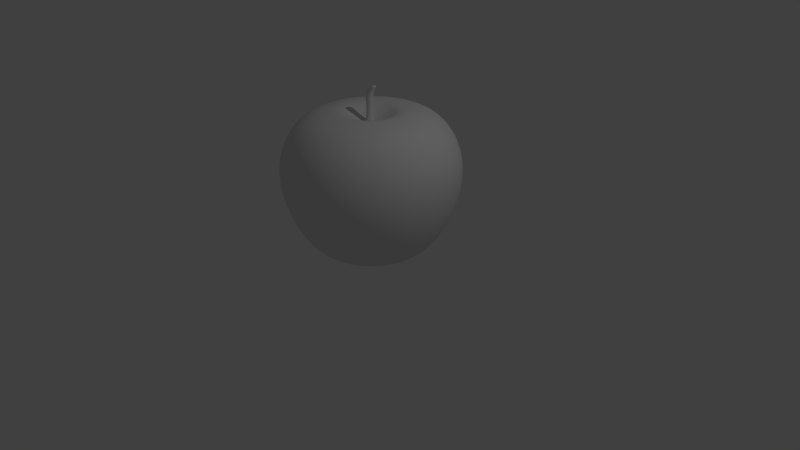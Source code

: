 # Source: apple2.blend  (saved by Blender 2.71.0; exported with 4.5.12 LTS)
import bpy
from mathutils import Matrix  # noqa: F401  (used for matrix-valued properties, if any)

bpy.ops.wm.read_factory_settings(use_empty=True)
scene = bpy.context.scene
scene.name = 'Scene'

# ---- collections
col_collection_1 = bpy.data.collections.new('Collection 1'); scene.collection.children.link(col_collection_1)

# ---- materials (node trees are filled in below, after node groups)
mat_apple_leaf = bpy.data.materials.new('apple-leaf')
mat_apple_leaf.alpha_threshold = 0.0
mat_apple_leaf.use_transparent_shadow = False
mat_apple_leaf.preview_render_type = 'CUBE'
mat_apple_leaf.roughness = 0.5
mat_apple_leaf.line_color = (0.0, 0.0, 0.0, 1.0)
mat_apple_body = bpy.data.materials.new('apple-body')
mat_apple_body.alpha_threshold = 0.0
mat_apple_body.use_transparent_shadow = False
mat_apple_body.preview_render_type = 'FLAT'
mat_apple_body.roughness = 0.5
mat_apple_body.line_color = (0.0, 0.0, 0.0, 1.0)

# ---- material node trees

# ---- world
world_world = bpy.data.worlds.new('World'); scene.world = world_world
world_world.color = (0.05088, 0.05088, 0.05088)
world_world.use_sun_shadow = False
world_world.sun_shadow_jitter_overblur = 0.0
world_world.cycles.sampling_method = 'MANUAL'
world_world.cycles.sample_map_resolution = 256

# ---- cameras
cam_camera = bpy.data.cameras.new('Camera')
cam_camera.clip_end = 100.0
cam_camera.lens = 35.0
cam_camera.sensor_width = 32.0
cam_camera.sensor_height = 18.0
cam_camera.ortho_scale = 7.314
cam_camera.dof.focus_distance = 0.0
cam_camera.dof.aperture_fstop = 128.0

# ---- lights
light_lamp = bpy.data.lights.new('Lamp', 'POINT')
light_lamp.transmission_factor = 0.0
light_lamp.cutoff_distance = 30.0
light_lamp.energy = 100.0
light_lamp.shadow_buffer_clip_start = 1.001
light_lamp.shadow_soft_size = 0.1
light_lamp.shadow_maximum_resolution = 0.006
light_lamp.use_absolute_resolution = True
light_lamp.cycles.use_multiple_importance_sampling = False

# ---- meshes
me_circle_001 = bpy.data.meshes.new('Circle.001')
me_circle_001.from_pydata([(-2.768e-08, 0.05629, 1.779), (-0.02814, 0.04875, 1.779), (-0.04875, 0.02814, 1.779), (-0.05629, -1.255e-07, 1.779), (-0.04875, -0.02815, 1.779), (-0.02814, -0.04875, 1.779), (-3.618e-08, -0.05629, 1.779), (0.02814, -0.04875, 1.779), (0.04875, -0.02815, 1.779), (0.05629, -1.492e-07, 1.779), (0.04875, 0.02814, 1.779), (0.02814, 0.04875, 1.779), (-2.768e-08, 0.05629, 2.169), (-0.02814, 0.04875, 2.169), (-0.04875, 0.02814, 2.169), (-0.05629, -1.255e-07, 2.169), (-0.04875, -0.02815, 2.169), (-0.02814, -0.04875, 2.169), (-3.618e-08, -0.05629, 2.169), (0.02814, -0.04875, 2.169), (0.04875, -0.02815, 2.169), (0.05629, -1.492e-07, 2.169), (0.04875, 0.02814, 2.169), (0.02814, 0.04875, 2.169), (0.01892, 0.03277, 1.974), (-2.471e-08, 0.03784, 1.974), (0.03277, 0.01892, 1.974), (0.03784, -1.445e-07, 1.974), (0.03277, -0.01892, 1.974), (0.01892, -0.03277, 1.974), (-3.043e-08, -0.03784, 1.974), (-0.01892, -0.03277, 1.974), (-0.03277, -0.01892, 1.974), (-0.03784, -1.285e-07, 1.974), (-0.03277, 0.01892, 1.974), (-0.01892, 0.03277, 1.974), (-2.556e-08, 0.04264, 2.071), (0.02132, 0.03693, 2.071), (0.03693, 0.02132, 2.071), (0.04264, -1.457e-07, 2.071), (0.03693, -0.02132, 2.071), (0.02132, -0.03693, 2.071), (-3.2e-08, -0.04264, 2.071), (-0.02132, -0.03693, 2.071), (-0.03693, -0.02132, 2.071), (-0.04264, -1.278e-07, 2.071), (-0.03693, 0.02132, 2.071), (-0.02132, 0.03693, 2.071), (0.08799, 0.03541, 2.261), (0.07028, 0.03066, 2.261), (0.05732, 0.0177, 2.261), (0.05258, -1.424e-07, 2.261), (0.05732, -0.0177, 2.261), (0.07028, -0.03066, 2.261), (0.08799, -0.03541, 2.261), (0.1057, -0.03066, 2.261), (0.1187, -0.0177, 2.261), (0.1234, -1.573e-07, 2.261), (0.1187, 0.0177, 2.261), (0.1057, 0.03066, 2.261), (0.08793, 0.001981, 2.263), (0.08762, 0.001897, 2.263), (0.08739, 0.00167, 2.263), (0.08731, 0.001358, 2.263), (0.08739, 0.001047, 2.263), (0.08762, 0.0008192, 2.263), (0.08793, 0.0007359, 2.263), (0.08824, 0.0008192, 2.263), (0.08847, 0.001047, 2.263), (0.08855, 0.001358, 2.263), (0.08847, 0.00167, 2.263), (0.08824, 0.001897, 2.263)], [], [(37, 36, 12, 23), (38, 37, 23, 22), (39, 38, 22, 21), (40, 39, 21, 20), (41, 40, 20, 19), (42, 41, 19, 18), (43, 42, 18, 17), (44, 43, 17, 16), (45, 44, 16, 15), (46, 45, 15, 14), (47, 46, 14, 13), (36, 47, 13, 12), (11, 0, 25, 24), (10, 11, 24, 26), (9, 10, 26, 27), (8, 9, 27, 28), (7, 8, 28, 29), (6, 7, 29, 30), (5, 6, 30, 31), (4, 5, 31, 32), (3, 4, 32, 33), (2, 3, 33, 34), (1, 2, 34, 35), (0, 1, 35, 25), (24, 25, 36, 37), (26, 24, 37, 38), (27, 26, 38, 39), (28, 27, 39, 40), (29, 28, 40, 41), (30, 29, 41, 42), (31, 30, 42, 43), (32, 31, 43, 44), (33, 32, 44, 45), (34, 33, 45, 46), (35, 34, 46, 47), (25, 35, 47, 36), (23, 12, 48, 59), (22, 23, 59, 58), (21, 22, 58, 57), (20, 21, 57, 56), (19, 20, 56, 55), (18, 19, 55, 54), (17, 18, 54, 53), (16, 17, 53, 52), (15, 16, 52, 51), (14, 15, 51, 50), (13, 14, 50, 49), (12, 13, 49, 48), (59, 48, 60, 71), (58, 59, 71, 70), (57, 58, 70, 69), (56, 57, 69, 68), (55, 56, 68, 67), (54, 55, 67, 66), (53, 54, 66, 65), (52, 53, 65, 64), (51, 52, 64, 63), (50, 51, 63, 62), (49, 50, 62, 61), (48, 49, 61, 60)])
me_circle_001.polygons.foreach_set('use_smooth', [True] * 60)
_uv = me_circle_001.uv_layers.new(name='UVMap')
_uv.uv.foreach_set('vector', [0.5, 0.5007, 0.5001, 0.5008, 0.4999, 0.5012, 0.4999, 0.5012, 0.4998, 0.5007, 0.5, 0.5007, 0.4999, 0.5012, 0.4999, 0.5013, 0.4996, 0.5007, 0.4998, 0.5007, 0.4999, 0.5013, 0.4999, 0.5013, 0.4995, 0.5008, 0.4996, 0.5007, 0.4999, 0.5013, 0.4999, 0.5013, 0.4995, 0.501, 0.4995, 0.5008, 0.4999, 0.5013, 0.4999, 0.5013, 0.4996, 0.5011, 0.4995, 0.501, 0.4999, 0.5013, 0.4999, 0.5012, 0.4997, 0.5012, 0.4996, 0.5011, 0.4999, 0.5012, 0.4999, 0.5012, 0.4999, 0.5012, 0.4997, 0.5012, 0.4999, 0.5012, 0.4999, 0.5011, 0.5, 0.5011, 0.4999, 0.5012, 0.4999, 0.5011, 0.4999, 0.5011, 0.5001, 0.501, 0.5, 0.5011, 0.4999, 0.5011, 0.4999, 0.5011, 0.5001, 0.5009, 0.5001, 0.501, 0.4999, 0.5011, 0.4999, 0.5011, 0.5001, 0.5008, 0.5001, 0.5009, 0.4999, 0.5011, 0.4999, 0.5012, 0.5897, 0.8368, 0.4097, 0.8368, 0.5054, 0.5042, 0.5064, 0.501, 0.7457, 0.7468, 0.5897, 0.8368, 0.5064, 0.501, 0.5057, 0.4976, 0.8359, 0.5909, 0.7457, 0.7468, 0.5057, 0.4976, 0.5033, 0.4951, 0.8362, 0.4107, 0.8359, 0.5909, 0.5033, 0.4951, 0.5, 0.494, 0.7463, 0.2543, 0.8362, 0.4107, 0.5, 0.494, 0.4966, 0.4948, 0.5902, 0.1637, 0.7463, 0.2543, 0.4966, 0.4948, 0.494, 0.4971, 0.4095, 0.1632, 0.5902, 0.1637, 0.494, 0.4971, 0.4931, 0.5005, 0.2531, 0.2539, 0.4095, 0.1632, 0.4931, 0.5005, 0.494, 0.5038, 0.1631, 0.4104, 0.2531, 0.2539, 0.494, 0.5038, 0.4963, 0.5062, 0.1634, 0.5908, 0.1631, 0.4104, 0.4963, 0.5062, 0.4996, 0.5072, 0.2536, 0.7468, 0.1634, 0.5908, 0.4996, 0.5072, 0.5029, 0.5065, 0.4097, 0.8368, 0.2536, 0.7468, 0.5029, 0.5065, 0.5054, 0.5042, 0.5064, 0.501, 0.5054, 0.5042, 0.5001, 0.5008, 0.5, 0.5007, 0.5057, 0.4976, 0.5064, 0.501, 0.5, 0.5007, 0.4998, 0.5007, 0.5033, 0.4951, 0.5057, 0.4976, 0.4998, 0.5007, 0.4996, 0.5007, 0.5, 0.494, 0.5033, 0.4951, 0.4996, 0.5007, 0.4995, 0.5008, 0.4966, 0.4948, 0.5, 0.494, 0.4995, 0.5008, 0.4995, 0.501, 0.494, 0.4971, 0.4966, 0.4948, 0.4995, 0.501, 0.4996, 0.5011, 0.4931, 0.5005, 0.494, 0.4971, 0.4996, 0.5011, 0.4997, 0.5012, 0.494, 0.5038, 0.4931, 0.5005, 0.4997, 0.5012, 0.4999, 0.5012, 0.4963, 0.5062, 0.494, 0.5038, 0.4999, 0.5012, 0.5, 0.5011, 0.4996, 0.5072, 0.4963, 0.5062, 0.5, 0.5011, 0.5001, 0.501, 0.5029, 0.5065, 0.4996, 0.5072, 0.5001, 0.501, 0.5001, 0.5009, 0.5054, 0.5042, 0.5029, 0.5065, 0.5001, 0.5009, 0.5001, 0.5008, 0.4999, 0.5012, 0.4999, 0.5012, 0.5, 0.5015, 0.5, 0.5015, 0.4999, 0.5013, 0.4999, 0.5012, 0.5, 0.5015, 0.5, 0.5015, 0.4999, 0.5013, 0.4999, 0.5013, 0.5, 0.5015, 0.4999, 0.5015, 0.4999, 0.5013, 0.4999, 0.5013, 0.4999, 0.5015, 0.4999, 0.5015, 0.4999, 0.5013, 0.4999, 0.5013, 0.4999, 0.5015, 0.4999, 0.5015, 0.4999, 0.5012, 0.4999, 0.5013, 0.4999, 0.5015, 0.4999, 0.5015, 0.4999, 0.5012, 0.4999, 0.5012, 0.4999, 0.5015, 0.5, 0.5015, 0.4999, 0.5011, 0.4999, 0.5012, 0.5, 0.5015, 0.5, 0.5015, 0.4999, 0.5011, 0.4999, 0.5011, 0.5, 0.5015, 0.5, 0.5014, 0.4999, 0.5011, 0.4999, 0.5011, 0.5, 0.5014, 0.5, 0.5015, 0.4999, 0.5011, 0.4999, 0.5011, 0.5, 0.5015, 0.5, 0.5015, 0.4999, 0.5012, 0.4999, 0.5011, 0.5, 0.5015, 0.5, 0.5015, 0.5, 0.5015, 0.5, 0.5015, 0.5, 0.5019, 0.5001, 0.502, 0.5, 0.5015, 0.5, 0.5015, 0.5001, 0.502, 0.5002, 0.5022, 0.4999, 0.5015, 0.5, 0.5015, 0.5002, 0.5022, 0.5001, 0.502, 0.4999, 0.5015, 0.4999, 0.5015, 0.5001, 0.502, 0.5001, 0.5018, 0.4999, 0.5015, 0.4999, 0.5015, 0.5001, 0.5018, 0.5001, 0.5017, 0.4999, 0.5015, 0.4999, 0.5015, 0.5001, 0.5017, 0.5, 0.5016, 0.5, 0.5015, 0.4999, 0.5015, 0.5, 0.5016, 0.5, 0.5016, 0.5, 0.5015, 0.5, 0.5015, 0.5, 0.5016, 0.5, 0.5016, 0.5, 0.5014, 0.5, 0.5015, 0.5, 0.5016, 0.5, 0.5016, 0.5, 0.5015, 0.5, 0.5014, 0.5, 0.5016, 0.5, 0.5017, 0.5, 0.5015, 0.5, 0.5015, 0.5, 0.5017, 0.5, 0.5017, 0.5, 0.5015, 0.5, 0.5015, 0.5, 0.5017, 0.5, 0.5019])
me_circle_001.materials.append(mat_apple_leaf)
me_circle_001.use_remesh_preserve_volume = False
me_circle_001.use_remesh_preserve_attributes = False
me_circle_001.use_mirror_vertex_groups = False
me_circle_001.update()
me_circle = bpy.data.meshes.new('Circle')
me_circle.from_pydata([(-4.067e-08, 0.2637, 0.0), (-0.1319, 0.2284, 0.0), (-0.2284, 0.1319, 0.0), (-0.2637, -8.376e-08, 0.0), (-0.2284, -0.1319, 0.0), (-0.1319, -0.2284, 0.0), (-8.049e-08, -0.2637, 0.0), (0.1319, -0.2284, 0.0), (0.2284, -0.1319, 0.0), (0.2637, -1.948e-07, 0.0), (0.2284, 0.1319, 0.0), (0.1319, 0.2284, 0.0), (-9.131e-08, 0.6253, 0.1368), (-0.3126, 0.5415, 0.1368), (-0.5415, 0.3126, 0.1368), (-0.6253, -1.133e-08, 0.1368), (-0.5415, -0.3126, 0.1368), (-0.3126, -0.5415, 0.1368), (-1.857e-07, -0.6253, 0.1368), (0.3126, -0.5415, 0.1368), (0.5415, -0.3126, 0.1368), (0.6253, -2.747e-07, 0.1368), (0.5415, 0.3126, 0.1368), (0.3126, 0.5415, 0.1368), (-1.722e-07, 1.125, 0.7915), (-0.5625, 0.9742, 0.7915), (-0.9742, 0.5625, 0.7915), (-1.125, 7.884e-08, 0.7915), (-0.9742, -0.5625, 0.7915), (-0.5625, -0.9742, 0.7915), (-3.421e-07, -1.125, 0.7915), (0.5625, -0.9742, 0.7915), (0.9742, -0.5625, 0.7915), (1.125, -3.95e-07, 0.7915), (0.9742, 0.5625, 0.7915), (0.5625, 0.9742, 0.7915), (0.4765, 0.8253, 0.4545), (-1.391e-07, 0.9529, 0.4545), (0.8253, 0.4765, 0.4545), (0.9529, -3.51e-07, 0.4545), (0.8253, -0.4765, 0.4545), (0.4765, -0.8253, 0.4545), (-2.83e-07, -0.9529, 0.4545), (-0.4765, -0.8253, 0.4545), (-0.8253, -0.4765, 0.4545), (-0.9529, 5.04e-08, 0.4545), (-0.8253, 0.4765, 0.4545), (-0.4765, 0.8253, 0.4545), (0.4081, 0.7068, 0.2704), (0.7068, 0.4081, 0.2704), (0.8162, -3.191e-07, 0.2704), (0.7068, -0.4081, 0.2704), (0.4081, -0.7068, 0.2704), (-2.397e-07, -0.8162, 0.2704), (-0.4081, -0.7068, 0.2704), (-0.7068, -0.4081, 0.2704), (-0.8162, 2.463e-08, 0.2704), (-0.7068, 0.4081, 0.2704), (-0.4081, 0.7068, 0.2704), (-1.165e-07, 0.8162, 0.2704), (-2.548e-08, 0.1553, 0.0), (-0.07765, 0.1345, 0.0), (-0.1345, 0.07765, 0.0), (-0.1553, -1.055e-07, 0.0), (-0.1345, -0.07765, 0.0), (-0.07765, -0.1345, 0.0), (-4.893e-08, -0.1553, 0.0), (0.07765, -0.1345, 0.0), (0.1345, -0.07765, 0.0), (0.1553, -1.709e-07, 0.0), (0.1345, 0.07765, 0.0), (0.07765, 0.1345, 0.0), (-1.027e-08, 0.06692, 0.06675), (-0.03346, 0.05796, 0.06675), (-0.05796, 0.03346, 0.06675), (-0.06692, -1.232e-07, 0.06675), (-0.05796, -0.03346, 0.06675), (-0.03346, -0.05796, 0.06675), (-2.038e-08, -0.06692, 0.06675), (0.03346, -0.05796, 0.06675), (0.05796, -0.03346, 0.06675), (0.06692, -1.514e-07, 0.06675), (0.05796, 0.03346, 0.06675), (0.03346, 0.05796, 0.06675), (-1.396e-07, 0.8372, 1.885), (-0.4186, 0.725, 1.885), (-0.725, 0.4186, 1.885), (-0.8372, 2.564e-08, 1.885), (-0.725, -0.4186, 1.885), (-0.4186, -0.725, 1.885), (-2.66e-07, -0.8372, 1.885), (0.4186, -0.725, 1.885), (0.725, -0.4186, 1.885), (0.8372, -3.27e-07, 1.885), (0.725, 0.4186, 1.885), (0.4186, 0.725, 1.885), (0.5491, 0.9511, 1.603), (0.6004, 1.04, 1.214), (-1.858e-07, 1.201, 1.214), (-1.733e-07, 1.098, 1.603), (0.9511, 0.5491, 1.603), (1.04, 0.6004, 1.214), (1.098, -3.881e-07, 1.603), (1.201, -4.122e-07, 1.214), (0.9511, -0.5491, 1.603), (1.04, -0.6004, 1.214), (0.5491, -0.9511, 1.603), (0.6004, -1.04, 1.214), (-3.392e-07, -1.098, 1.603), (-3.671e-07, -1.201, 1.214), (-0.5491, -0.9511, 1.603), (-0.6004, -1.04, 1.214), (-0.9511, -0.5491, 1.603), (-1.04, -0.6004, 1.214), (-1.098, 7.451e-08, 1.603), (-1.201, 9.353e-08, 1.214), (-0.9511, 0.5491, 1.603), (-1.04, 0.6004, 1.214), (-0.5491, 0.9511, 1.603), (-0.6004, 1.04, 1.214), (-8.439e-08, 0.3963, 1.969), (-0.1982, 0.3432, 1.969), (-0.3432, 0.1982, 1.969), (-0.3963, -6.895e-08, 1.969), (-0.3432, -0.1982, 1.969), (-0.1982, -0.3432, 1.969), (-1.442e-07, -0.3963, 1.969), (0.1982, -0.3432, 1.969), (0.3432, -0.1982, 1.969), (0.3963, -2.359e-07, 1.969), (0.3432, 0.1982, 1.969), (0.1982, 0.3432, 1.969), (-6.413e-08, 0.2828, 1.889), (-0.1414, 0.2449, 1.889), (-0.2449, 0.1414, 1.889), (-0.2828, -8.69e-08, 1.889), (-0.2449, -0.1414, 1.889), (-0.1414, -0.2449, 1.889), (-1.068e-07, -0.2828, 1.889), (0.1414, -0.2449, 1.889), (0.2449, -0.1414, 1.889), (0.2828, -2.06e-07, 1.889), (0.2449, 0.1414, 1.889), (0.1414, 0.2449, 1.889), (-4.242e-08, 0.1479, 1.832), (-0.07395, 0.1281, 1.832), (-0.1281, 0.07395, 1.832), (-0.1479, -1.094e-07, 1.832), (-0.1281, -0.07395, 1.832), (-0.07395, -0.1281, 1.832), (-6.475e-08, -0.1479, 1.832), (0.07395, -0.1281, 1.832), (0.1281, -0.07395, 1.832), (0.1479, -1.717e-07, 1.832), (0.1281, 0.07395, 1.832), (0.07395, 0.1281, 1.832), (-2.768e-08, 0.05629, 1.779), (-0.02814, 0.04875, 1.779), (-0.04875, 0.02814, 1.779), (-0.05629, -1.255e-07, 1.779), (-0.04875, -0.02815, 1.779), (-0.02814, -0.04875, 1.779), (-3.618e-08, -0.05629, 1.779), (0.02814, -0.04875, 1.779), (0.04875, -0.02815, 1.779), (0.05629, -1.492e-07, 1.779), (0.04875, 0.02814, 1.779), (0.02814, 0.04875, 1.779)], [], [(11, 0, 12, 23), (10, 11, 23, 22), (9, 10, 22, 21), (8, 9, 21, 20), (7, 8, 20, 19), (6, 7, 19, 18), (5, 6, 18, 17), (4, 5, 17, 16), (3, 4, 16, 15), (2, 3, 15, 14), (1, 2, 14, 13), (0, 1, 13, 12), (36, 37, 24, 35), (38, 36, 35, 34), (39, 38, 34, 33), (40, 39, 33, 32), (41, 40, 32, 31), (42, 41, 31, 30), (43, 42, 30, 29), (44, 43, 29, 28), (45, 44, 28, 27), (46, 45, 27, 26), (47, 46, 26, 25), (37, 47, 25, 24), (48, 59, 37, 36), (49, 48, 36, 38), (50, 49, 38, 39), (51, 50, 39, 40), (52, 51, 40, 41), (53, 52, 41, 42), (54, 53, 42, 43), (55, 54, 43, 44), (56, 55, 44, 45), (57, 56, 45, 46), (58, 57, 46, 47), (59, 58, 47, 37), (23, 12, 59, 48), (22, 23, 48, 49), (21, 22, 49, 50), (20, 21, 50, 51), (19, 20, 51, 52), (18, 19, 52, 53), (17, 18, 53, 54), (16, 17, 54, 55), (15, 16, 55, 56), (14, 15, 56, 57), (13, 14, 57, 58), (12, 13, 58, 59), (0, 11, 71, 60), (11, 10, 70, 71), (10, 9, 69, 70), (9, 8, 68, 69), (8, 7, 67, 68), (7, 6, 66, 67), (6, 5, 65, 66), (5, 4, 64, 65), (4, 3, 63, 64), (3, 2, 62, 63), (2, 1, 61, 62), (1, 0, 60, 61), (60, 71, 83, 72), (71, 70, 82, 83), (70, 69, 81, 82), (69, 68, 80, 81), (68, 67, 79, 80), (67, 66, 78, 79), (66, 65, 77, 78), (65, 64, 76, 77), (64, 63, 75, 76), (63, 62, 74, 75), (62, 61, 73, 74), (61, 60, 72, 73), (96, 99, 84, 95), (100, 96, 95, 94), (102, 100, 94, 93), (104, 102, 93, 92), (106, 104, 92, 91), (108, 106, 91, 90), (110, 108, 90, 89), (112, 110, 89, 88), (114, 112, 88, 87), (116, 114, 87, 86), (118, 116, 86, 85), (99, 118, 85, 84), (35, 24, 98, 97), (97, 98, 99, 96), (34, 35, 97, 101), (101, 97, 96, 100), (33, 34, 101, 103), (103, 101, 100, 102), (32, 33, 103, 105), (105, 103, 102, 104), (31, 32, 105, 107), (107, 105, 104, 106), (30, 31, 107, 109), (109, 107, 106, 108), (29, 30, 109, 111), (111, 109, 108, 110), (28, 29, 111, 113), (113, 111, 110, 112), (27, 28, 113, 115), (115, 113, 112, 114), (26, 27, 115, 117), (117, 115, 114, 116), (25, 26, 117, 119), (119, 117, 116, 118), (24, 25, 119, 98), (98, 119, 118, 99), (95, 84, 120, 131), (94, 95, 131, 130), (93, 94, 130, 129), (92, 93, 129, 128), (91, 92, 128, 127), (90, 91, 127, 126), (89, 90, 126, 125), (88, 89, 125, 124), (87, 88, 124, 123), (86, 87, 123, 122), (85, 86, 122, 121), (84, 85, 121, 120), (131, 120, 132, 143), (130, 131, 143, 142), (129, 130, 142, 141), (128, 129, 141, 140), (127, 128, 140, 139), (126, 127, 139, 138), (125, 126, 138, 137), (124, 125, 137, 136), (123, 124, 136, 135), (122, 123, 135, 134), (121, 122, 134, 133), (120, 121, 133, 132), (143, 132, 144, 155), (142, 143, 155, 154), (141, 142, 154, 153), (140, 141, 153, 152), (139, 140, 152, 151), (138, 139, 151, 150), (137, 138, 150, 149), (136, 137, 149, 148), (135, 136, 148, 147), (134, 135, 147, 146), (133, 134, 146, 145), (132, 133, 145, 144), (155, 144, 156, 167), (154, 155, 167, 166), (153, 154, 166, 165), (152, 153, 165, 164), (151, 152, 164, 163), (150, 151, 163, 162), (149, 150, 162, 161), (148, 149, 161, 160), (147, 148, 160, 159), (146, 147, 159, 158), (145, 146, 158, 157), (144, 145, 157, 156)])
me_circle.polygons.foreach_set('use_smooth', [True] * 156)
_uv = me_circle.uv_layers.new(name='UVMap')
_uv.uv.foreach_set('vector', [0.4934, 0.8631, 0.486, 0.8525, 0.4657, 0.9288, 0.5223, 0.9234, 0.5, 0.8739, 0.4934, 0.8631, 0.5223, 0.9234, 0.573, 0.9034, 0.5035, 0.8823, 0.5, 0.8739, 0.573, 0.9034, 0.6019, 0.8732, 0.504, 0.8841, 0.5035, 0.8823, 0.6019, 0.8732, 0.5982, 0.8353, 0.5011, 0.8795, 0.504, 0.8841, 0.5982, 0.8353, 0.5657, 0.8065, 0.4952, 0.8708, 0.5011, 0.8795, 0.5657, 0.8065, 0.5155, 0.7945, 0.4877, 0.8603, 0.4952, 0.8708, 0.5155, 0.7945, 0.4589, 0.8, 0.4811, 0.8494, 0.4877, 0.8603, 0.4589, 0.8, 0.4082, 0.82, 0.4777, 0.8411, 0.4811, 0.8494, 0.4082, 0.82, 0.3792, 0.8501, 0.4771, 0.8393, 0.4777, 0.8411, 0.3792, 0.8501, 0.3829, 0.888, 0.48, 0.8439, 0.4771, 0.8393, 0.3829, 0.888, 0.4155, 0.9168, 0.486, 0.8525, 0.48, 0.8439, 0.4155, 0.9168, 0.4657, 0.9288, 0.5543, 0.9039, 0.4765, 0.909, 0.4792, 0.8998, 0.5708, 0.8958, 0.6321, 0.8901, 0.5543, 0.9039, 0.5708, 0.8958, 0.6782, 0.8822, 0.6786, 0.8839, 0.6321, 0.8901, 0.6782, 0.8822, 0.7792, 0.8892, 0.6424, 0.8452, 0.6786, 0.8839, 0.7792, 0.8892, 0.6844, 0.8461, 0.5777, 0.822, 0.6424, 0.8452, 0.6844, 0.8461, 0.5893, 0.8288, 0.5047, 0.8144, 0.5777, 0.822, 0.5893, 0.8288, 0.5019, 0.8236, 0.4269, 0.8195, 0.5047, 0.8144, 0.5019, 0.8236, 0.4103, 0.8275, 0.349, 0.8332, 0.4269, 0.8195, 0.4103, 0.8275, 0.3029, 0.8411, 0.3025, 0.8394, 0.349, 0.8332, 0.3029, 0.8411, 0.2019, 0.8341, 0.3388, 0.8782, 0.3025, 0.8394, 0.2019, 0.8341, 0.2967, 0.8773, 0.4034, 0.9014, 0.3388, 0.8782, 0.2967, 0.8773, 0.3918, 0.8946, 0.4765, 0.909, 0.4034, 0.9014, 0.3918, 0.8946, 0.4792, 0.8998, 0.5397, 0.9081, 0.474, 0.9127, 0.4765, 0.909, 0.5543, 0.9039, 0.6, 0.8936, 0.5397, 0.9081, 0.5543, 0.9039, 0.6321, 0.8901, 0.6318, 0.8769, 0.6, 0.8936, 0.6321, 0.8901, 0.6786, 0.8839, 0.6144, 0.8439, 0.6318, 0.8769, 0.6786, 0.8839, 0.6424, 0.8452, 0.5677, 0.8198, 0.6144, 0.8439, 0.6424, 0.8452, 0.5777, 0.822, 0.5071, 0.8106, 0.5677, 0.8198, 0.5777, 0.822, 0.5047, 0.8144, 0.4414, 0.8153, 0.5071, 0.8106, 0.5047, 0.8144, 0.4269, 0.8195, 0.3811, 0.8297, 0.4414, 0.8153, 0.4269, 0.8195, 0.349, 0.8332, 0.3493, 0.8465, 0.3811, 0.8297, 0.349, 0.8332, 0.3025, 0.8394, 0.3667, 0.8795, 0.3493, 0.8465, 0.3025, 0.8394, 0.3388, 0.8782, 0.4135, 0.9035, 0.3667, 0.8795, 0.3388, 0.8782, 0.4034, 0.9014, 0.474, 0.9127, 0.4135, 0.9035, 0.4034, 0.9014, 0.4765, 0.909, 0.5223, 0.9234, 0.4657, 0.9288, 0.474, 0.9127, 0.5397, 0.9081, 0.573, 0.9034, 0.5223, 0.9234, 0.5397, 0.9081, 0.6, 0.8936, 0.6019, 0.8732, 0.573, 0.9034, 0.6, 0.8936, 0.6318, 0.8769, 0.5982, 0.8353, 0.6019, 0.8732, 0.6318, 0.8769, 0.6144, 0.8439, 0.5657, 0.8065, 0.5982, 0.8353, 0.6144, 0.8439, 0.5677, 0.8198, 0.5155, 0.7945, 0.5657, 0.8065, 0.5677, 0.8198, 0.5071, 0.8106, 0.4589, 0.8, 0.5155, 0.7945, 0.5071, 0.8106, 0.4414, 0.8153, 0.4082, 0.82, 0.4589, 0.8, 0.4414, 0.8153, 0.3811, 0.8297, 0.3792, 0.8501, 0.4082, 0.82, 0.3811, 0.8297, 0.3493, 0.8465, 0.3829, 0.888, 0.3792, 0.8501, 0.3493, 0.8465, 0.3667, 0.8795, 0.4155, 0.9168, 0.3829, 0.888, 0.3667, 0.8795, 0.4135, 0.9035, 0.4657, 0.9288, 0.4155, 0.9168, 0.4135, 0.9035, 0.474, 0.9127, 0.486, 0.8525, 0.4934, 0.8631, 0.4819, 0.8727, 0.4777, 0.8617, 0.4934, 0.8631, 0.5, 0.8739, 0.4883, 0.8809, 0.4819, 0.8727, 0.5, 0.8739, 0.5035, 0.8823, 0.4951, 0.8841, 0.4883, 0.8809, 0.5035, 0.8823, 0.504, 0.8841, 0.5009, 0.8811, 0.4951, 0.8841, 0.504, 0.8841, 0.5011, 0.8795, 0.504, 0.8728, 0.5009, 0.8811, 0.5011, 0.8795, 0.4952, 0.8708, 0.5034, 0.8617, 0.504, 0.8728, 0.4952, 0.8708, 0.4877, 0.8603, 0.4993, 0.8507, 0.5034, 0.8617, 0.4877, 0.8603, 0.4811, 0.8494, 0.4928, 0.8425, 0.4993, 0.8507, 0.4811, 0.8494, 0.4777, 0.8411, 0.486, 0.8393, 0.4928, 0.8425, 0.4777, 0.8411, 0.4771, 0.8393, 0.4802, 0.8422, 0.486, 0.8393, 0.4771, 0.8393, 0.48, 0.8439, 0.4771, 0.8505, 0.4802, 0.8422, 0.48, 0.8439, 0.486, 0.8525, 0.4777, 0.8617, 0.4771, 0.8505, 0.4777, 0.8617, 0.4819, 0.8727, 0.4955, 0.8204, 0.5118, 0.8137, 0.4819, 0.8727, 0.4883, 0.8809, 0.4779, 0.8382, 0.4955, 0.8204, 0.4883, 0.8809, 0.4951, 0.8841, 0.4637, 0.8623, 0.4779, 0.8382, 0.4951, 0.8841, 0.5009, 0.8811, 0.4566, 0.8862, 0.4637, 0.8623, 0.5009, 0.8811, 0.504, 0.8728, 0.4587, 0.9036, 0.4566, 0.8862, 0.504, 0.8728, 0.5034, 0.8617, 0.4694, 0.9097, 0.4587, 0.9036, 0.5034, 0.8617, 0.4993, 0.8507, 0.4856, 0.9029, 0.4694, 0.9097, 0.4993, 0.8507, 0.4928, 0.8425, 0.5032, 0.8851, 0.4856, 0.9029, 0.4928, 0.8425, 0.486, 0.8393, 0.5174, 0.8611, 0.5032, 0.8851, 0.486, 0.8393, 0.4802, 0.8422, 0.5245, 0.8372, 0.5174, 0.8611, 0.4802, 0.8422, 0.4771, 0.8505, 0.5224, 0.8198, 0.5245, 0.8372, 0.4771, 0.8505, 0.4777, 0.8617, 0.5118, 0.8137, 0.5224, 0.8198, 0.561, 0.8873, 0.4758, 0.8861, 0.4766, 0.8771, 0.5448, 0.8771, 0.663, 0.8817, 0.561, 0.8873, 0.5448, 0.8771, 0.6148, 0.8696, 0.7905, 0.8526, 0.663, 0.8817, 0.6148, 0.8696, 0.6693, 0.8525, 0.6838, 0.856, 0.7905, 0.8526, 0.6693, 0.8525, 0.632, 0.856, 0.5891, 0.8432, 0.6838, 0.856, 0.632, 0.856, 0.5703, 0.8505, 0.5053, 0.8372, 0.5891, 0.8432, 0.5703, 0.8505, 0.5045, 0.8462, 0.4201, 0.836, 0.5053, 0.8372, 0.5045, 0.8462, 0.4364, 0.8463, 0.3181, 0.8417, 0.4201, 0.836, 0.4364, 0.8463, 0.3663, 0.8537, 0.1906, 0.8708, 0.3181, 0.8417, 0.3663, 0.8537, 0.3118, 0.8708, 0.2973, 0.8673, 0.1906, 0.8708, 0.3118, 0.8708, 0.3491, 0.8674, 0.392, 0.8802, 0.2973, 0.8673, 0.3491, 0.8674, 0.4108, 0.8729, 0.4758, 0.8861, 0.392, 0.8802, 0.4108, 0.8729, 0.4766, 0.8771, 0.5708, 0.8958, 0.4792, 0.8998, 0.4778, 0.8927, 0.573, 0.8936, 0.573, 0.8936, 0.4778, 0.8927, 0.4758, 0.8861, 0.561, 0.8873, 0.6782, 0.8822, 0.5708, 0.8958, 0.573, 0.8936, 0.7036, 0.8939, 0.7036, 0.8939, 0.573, 0.8936, 0.561, 0.8873, 0.663, 0.8817, 0.7792, 0.8892, 0.6782, 0.8822, 0.7036, 0.8939, 1.01, 0.8752, 1.01, 0.8752, 0.7036, 0.8939, 0.663, 0.8817, 0.7905, 0.8526, 0.6844, 0.8461, 0.7792, 0.8892, 1.01, 0.8752, 0.7254, 0.8411, 0.7254, 0.8411, 1.01, 0.8752, 0.7905, 0.8526, 0.6838, 0.856, 0.5893, 0.8288, 0.6844, 0.8461, 0.7254, 0.8411, 0.5973, 0.8346, 0.5973, 0.8346, 0.7254, 0.8411, 0.6838, 0.856, 0.5891, 0.8432, 0.5019, 0.8236, 0.5893, 0.8288, 0.5973, 0.8346, 0.5033, 0.8307, 0.5033, 0.8307, 0.5973, 0.8346, 0.5891, 0.8432, 0.5053, 0.8372, 0.4103, 0.8275, 0.5019, 0.8236, 0.5033, 0.8307, 0.4081, 0.8297, 0.4081, 0.8297, 0.5033, 0.8307, 0.5053, 0.8372, 0.4201, 0.836, 0.3029, 0.8411, 0.4103, 0.8275, 0.4081, 0.8297, 0.2775, 0.8294, 0.2775, 0.8294, 0.4081, 0.8297, 0.4201, 0.836, 0.3181, 0.8417, 0.2019, 0.8341, 0.3029, 0.8411, 0.2775, 0.8294, -0.02899, 0.8482, -0.02899, 0.8482, 0.2775, 0.8294, 0.3181, 0.8417, 0.1906, 0.8708, 0.2967, 0.8773, 0.2019, 0.8341, -0.02899, 0.8482, 0.2558, 0.8823, 0.2558, 0.8823, -0.02899, 0.8482, 0.1906, 0.8708, 0.2973, 0.8673, 0.3918, 0.8946, 0.2967, 0.8773, 0.2558, 0.8823, 0.3838, 0.8887, 0.3838, 0.8887, 0.2558, 0.8823, 0.2973, 0.8673, 0.392, 0.8802, 0.4792, 0.8998, 0.3918, 0.8946, 0.3838, 0.8887, 0.4778, 0.8927, 0.4778, 0.8927, 0.3838, 0.8887, 0.392, 0.8802, 0.4758, 0.8861, 0.5448, 0.8771, 0.4766, 0.8771, 0.483, 0.86, 0.5231, 0.858, 0.6148, 0.8696, 0.5448, 0.8771, 0.5231, 0.858, 0.5588, 0.8538, 0.6693, 0.8525, 0.6148, 0.8696, 0.5588, 0.8538, 0.5785, 0.851, 0.632, 0.856, 0.6693, 0.8525, 0.5785, 0.851, 0.567, 0.859, 0.5703, 0.8505, 0.632, 0.856, 0.567, 0.859, 0.5364, 0.8625, 0.5045, 0.8462, 0.5703, 0.8505, 0.5364, 0.8625, 0.4982, 0.8633, 0.4364, 0.8463, 0.5045, 0.8462, 0.4982, 0.8633, 0.458, 0.8653, 0.3663, 0.8537, 0.4364, 0.8463, 0.458, 0.8653, 0.4223, 0.8695, 0.3118, 0.8708, 0.3663, 0.8537, 0.4223, 0.8695, 0.4026, 0.8724, 0.3491, 0.8674, 0.3118, 0.8708, 0.4026, 0.8724, 0.4141, 0.8644, 0.4108, 0.8729, 0.3491, 0.8674, 0.4141, 0.8644, 0.4447, 0.8609, 0.4766, 0.8771, 0.4108, 0.8729, 0.4447, 0.8609, 0.483, 0.86, 0.5231, 0.858, 0.483, 0.86, 0.4846, 0.8587, 0.5131, 0.8564, 0.5588, 0.8538, 0.5231, 0.858, 0.5131, 0.8564, 0.5371, 0.8542, 0.5785, 0.851, 0.5588, 0.8538, 0.5371, 0.8542, 0.5492, 0.854, 0.567, 0.859, 0.5785, 0.851, 0.5492, 0.854, 0.5435, 0.8583, 0.5364, 0.8625, 0.567, 0.859, 0.5435, 0.8583, 0.5236, 0.8622, 0.4982, 0.8633, 0.5364, 0.8625, 0.5236, 0.8622, 0.4965, 0.8647, 0.458, 0.8653, 0.4982, 0.8633, 0.4965, 0.8647, 0.468, 0.867, 0.4223, 0.8695, 0.458, 0.8653, 0.468, 0.867, 0.444, 0.8692, 0.4026, 0.8724, 0.4223, 0.8695, 0.444, 0.8692, 0.432, 0.8694, 0.4141, 0.8644, 0.4026, 0.8724, 0.432, 0.8694, 0.4376, 0.865, 0.4447, 0.8609, 0.4141, 0.8644, 0.4376, 0.865, 0.4576, 0.8611, 0.483, 0.86, 0.4447, 0.8609, 0.4576, 0.8611, 0.4846, 0.8587, 0.5131, 0.8564, 0.4846, 0.8587, 0.4872, 0.8542, 0.5046, 0.8517, 0.5371, 0.8542, 0.5131, 0.8564, 0.5046, 0.8517, 0.5187, 0.8517, 0.5492, 0.854, 0.5371, 0.8542, 0.5187, 0.8517, 0.5252, 0.8545, 0.5435, 0.8583, 0.5492, 0.854, 0.5252, 0.8545, 0.5221, 0.8597, 0.5236, 0.8622, 0.5435, 0.8583, 0.5221, 0.8597, 0.5104, 0.8652, 0.4965, 0.8647, 0.5236, 0.8622, 0.5104, 0.8652, 0.4939, 0.8692, 0.468, 0.867, 0.4965, 0.8647, 0.4939, 0.8692, 0.4765, 0.8716, 0.444, 0.8692, 0.468, 0.867, 0.4765, 0.8716, 0.4624, 0.8716, 0.432, 0.8694, 0.444, 0.8692, 0.4624, 0.8716, 0.4559, 0.8688, 0.4376, 0.865, 0.432, 0.8694, 0.4559, 0.8688, 0.459, 0.8636, 0.4576, 0.8611, 0.4376, 0.865, 0.459, 0.8636, 0.4707, 0.8582, 0.4846, 0.8587, 0.4576, 0.8611, 0.4707, 0.8582, 0.4872, 0.8542, 0.5046, 0.8517, 0.4872, 0.8542, 0.4888, 0.8499, 0.4985, 0.8477, 0.5187, 0.8517, 0.5046, 0.8517, 0.4985, 0.8477, 0.5082, 0.8477, 0.5252, 0.8545, 0.5187, 0.8517, 0.5082, 0.8477, 0.5117, 0.8532, 0.5221, 0.8597, 0.5252, 0.8545, 0.5117, 0.8532, 0.5093, 0.8608, 0.5104, 0.8652, 0.5221, 0.8597, 0.5093, 0.8608, 0.5021, 0.8682, 0.4939, 0.8692, 0.5104, 0.8652, 0.5021, 0.8682, 0.4923, 0.8734, 0.4765, 0.8716, 0.4939, 0.8692, 0.4923, 0.8734, 0.4826, 0.8757, 0.4624, 0.8716, 0.4765, 0.8716, 0.4826, 0.8757, 0.473, 0.8757, 0.4559, 0.8688, 0.4624, 0.8716, 0.473, 0.8757, 0.4695, 0.8701, 0.459, 0.8636, 0.4559, 0.8688, 0.4695, 0.8701, 0.4718, 0.8625, 0.4707, 0.8582, 0.459, 0.8636, 0.4718, 0.8625, 0.479, 0.8552, 0.4872, 0.8542, 0.4707, 0.8582, 0.479, 0.8552, 0.4888, 0.8499])
me_circle.materials.append(mat_apple_body)
me_circle.use_remesh_preserve_volume = False
me_circle.use_remesh_preserve_attributes = False
me_circle.use_mirror_vertex_groups = False
me_circle.update()

# ---- objects
ob_circle_001 = bpy.data.objects.new('Circle.001', me_circle_001)
ob_circle = bpy.data.objects.new('Circle', me_circle)
ob_lamp = bpy.data.objects.new('Lamp', light_lamp)
ob_camera = bpy.data.objects.new('Camera', cam_camera)

# ---- transforms, parenting, visibility, modifiers, constraints
ob_circle_001.location = (0.0, 0.0, 0.0)
ob_circle_001.lineart.crease_threshold = 0.0
_m = ob_circle_001.modifiers.new('Subsurf', 'SUBSURF')
_m.uv_smooth = 'PRESERVE_CORNERS'
_m.quality = 2
_m.levels = 2
_m.show_only_control_edges = False
ob_circle.location = (0.0, 0.0, 0.0)
ob_circle.lineart.crease_threshold = 0.0
_m = ob_circle.modifiers.new('Subsurf', 'SUBSURF')
_m.uv_smooth = 'PRESERVE_CORNERS'
_m.quality = 2
_m.levels = 2
_m.show_only_control_edges = False
ob_lamp.location = (4.076, 1.005, 5.904)
ob_lamp.rotation_euler = (0.6503, 0.05522, 1.866)
ob_lamp.lock_rotations_4d = False
ob_lamp.empty_display_type = 'ARROWS'
ob_lamp.color = (0.0, 0.0, 0.0, 0.0)
ob_lamp.lineart.crease_threshold = 0.0
ob_camera.location = (7.481, -6.508, 5.344)
ob_camera.rotation_euler = (1.109, 0.01082, 0.8149)
ob_camera.lock_rotations_4d = False
ob_camera.empty_display_type = 'ARROWS'
ob_camera.color = (0.0, 0.0, 0.0, 0.0)
ob_camera.display_type = 'WIRE'
ob_camera.lineart.crease_threshold = 0.0

# ---- collection membership
col_collection_1.objects.link(ob_circle_001)
col_collection_1.objects.link(ob_circle)
col_collection_1.objects.link(ob_lamp)
col_collection_1.objects.link(ob_camera)

# ---- scene / render settings (as saved in the file)
scene.camera = ob_camera
scene.frame_start = 1; scene.frame_end = 250; scene.frame_set(1)
scene.render.engine = 'BLENDER_EEVEE_NEXT'
scene.render.resolution_percentage = 50
scene.render.dither_intensity = 0.0
scene.cycles.use_denoising = False
scene.cycles.samples = 10
scene.cycles.sampling_pattern = 'TABULATED_SOBOL'
scene.cycles.light_sampling_threshold = 0.0
scene.cycles.use_adaptive_sampling = False
scene.cycles.use_light_tree = False
scene.cycles.blur_glossy = 0.0
scene.cycles.volume_bounces = 1
scene.cycles.pixel_filter_type = 'GAUSSIAN'
scene.cycles.sample_clamp_indirect = 0.0
scene.view_settings.view_transform = 'Standard'
bpy.context.view_layer.update()
